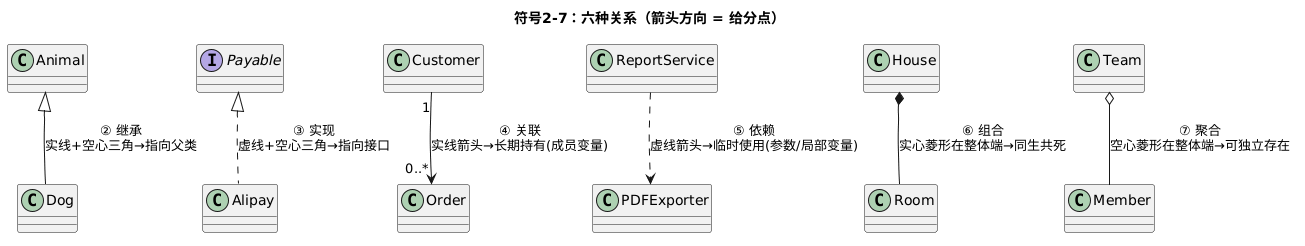

The diagram above was rendered by PlantUML. Its source (embedded in the PNG):
@startuml
skinparam classAttributeIconSize 0
title 符号2-7：六种关系（箭头方向 = 给分点）

' ② 继承 Generalization
class Animal
class Dog
Animal <|-- Dog : ② 继承\n实线+空心三角→指向父类

' ③ 实现 Realization
interface Payable
class Alipay
Payable <|.. Alipay : ③ 实现\n虚线+空心三角→指向接口

' ④ 关联 Association
class Customer
class Order
Customer "1" --> "0..*" Order : ④ 关联\n实线箭头→长期持有(成员变量)

' ⑤ 依赖 Dependency
class ReportService
class PDFExporter
ReportService ..> PDFExporter : ⑤ 依赖\n虚线箭头→临时使用(参数/局部变量)

' ⑥ 组合 Composition
class House
class Room
House *-- Room : ⑥ 组合\n实心菱形在整体端→同生共死

' ⑦ 聚合 Aggregation
class Team
class Member
Team o-- Member : ⑦ 聚合\n空心菱形在整体端→可独立存在
@enduml